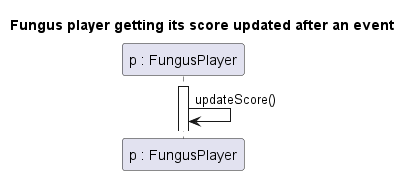

The diagram above was rendered by PlantUML. Its source (embedded in the PNG):
@startuml Fungus player score

title Fungus player getting its score updated after an event

participant "p : FungusPlayer" as P

activate P

P -> P : updateScore()


@enduml